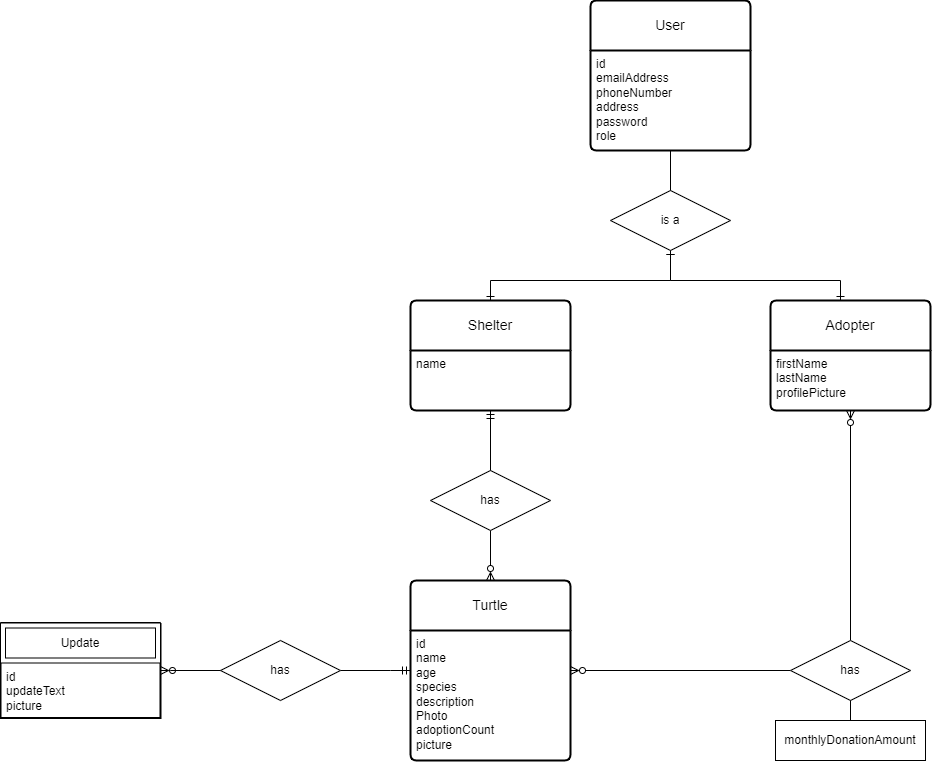

The diagram above was exported from draw.io. Its source (the exported page's mxGraphModel, read from the mxfile embedded in the PNG):
<mxGraphModel dx="2257" dy="1570" grid="1" gridSize="10" guides="1" tooltips="1" connect="1" arrows="1" fold="1" page="1" pageScale="1" pageWidth="850" pageHeight="1100" math="0" shadow="0">
  <root>
    <mxCell id="0" />
    <mxCell id="1" parent="0" />
    <mxCell id="RxhaJ-sqWRht5M0xw5P4-96" value="User" style="swimlane;childLayout=stackLayout;horizontal=1;startSize=50;horizontalStack=0;rounded=1;fontSize=14;fontStyle=0;strokeWidth=2;resizeParent=0;resizeLast=1;shadow=0;dashed=0;align=center;arcSize=4;whiteSpace=wrap;html=1;" parent="1" vertex="1">
      <mxGeometry x="180" width="160" height="150" as="geometry" />
    </mxCell>
    <mxCell id="RxhaJ-sqWRht5M0xw5P4-97" value="&lt;div&gt;&lt;span style=&quot;background-color: initial;&quot;&gt;id&lt;/span&gt;&lt;/div&gt;&lt;div&gt;&lt;span style=&quot;background-color: initial;&quot;&gt;emailAddress&lt;/span&gt;&lt;br&gt;&lt;/div&gt;&lt;div&gt;phoneNumber&lt;/div&gt;&lt;div&gt;address&lt;/div&gt;&lt;div&gt;password&lt;br&gt;role&lt;/div&gt;" style="align=left;strokeColor=none;fillColor=none;spacingLeft=4;fontSize=12;verticalAlign=top;resizable=0;rotatable=0;part=1;html=1;" parent="RxhaJ-sqWRht5M0xw5P4-96" vertex="1">
      <mxGeometry y="50" width="160" height="100" as="geometry" />
    </mxCell>
    <mxCell id="GWM5o6O9mV_dqBxBkg2_-25" style="edgeStyle=orthogonalEdgeStyle;rounded=0;orthogonalLoop=1;jettySize=auto;html=1;endArrow=none;endFill=0;startArrow=ERzeroToMany;startFill=0;" parent="1" source="RxhaJ-sqWRht5M0xw5P4-98" target="RxhaJ-sqWRht5M0xw5P4-114" edge="1">
      <mxGeometry relative="1" as="geometry" />
    </mxCell>
    <mxCell id="RxhaJ-sqWRht5M0xw5P4-98" value="Turtle" style="swimlane;childLayout=stackLayout;horizontal=1;startSize=50;horizontalStack=0;rounded=1;fontSize=14;fontStyle=0;strokeWidth=2;resizeParent=0;resizeLast=1;shadow=0;dashed=0;align=center;arcSize=4;whiteSpace=wrap;html=1;" parent="1" vertex="1">
      <mxGeometry y="580" width="160" height="180" as="geometry" />
    </mxCell>
    <mxCell id="RxhaJ-sqWRht5M0xw5P4-99" value="&lt;div&gt;id&lt;/div&gt;name&lt;div&gt;age&lt;/div&gt;&lt;div&gt;species&lt;/div&gt;&lt;div&gt;description&lt;/div&gt;&lt;div&gt;&lt;span style=&quot;background-color: initial;&quot;&gt;Photo&lt;/span&gt;&lt;br&gt;&lt;/div&gt;&lt;div&gt;adoptionCount&lt;/div&gt;&lt;div&gt;picture&lt;/div&gt;" style="align=left;strokeColor=none;fillColor=none;spacingLeft=4;fontSize=12;verticalAlign=top;resizable=0;rotatable=0;part=1;html=1;" parent="RxhaJ-sqWRht5M0xw5P4-98" vertex="1">
      <mxGeometry y="50" width="160" height="130" as="geometry" />
    </mxCell>
    <mxCell id="RxhaJ-sqWRht5M0xw5P4-110" value="Shelter" style="swimlane;childLayout=stackLayout;horizontal=1;startSize=50;horizontalStack=0;rounded=1;fontSize=14;fontStyle=0;strokeWidth=2;resizeParent=0;resizeLast=1;shadow=0;dashed=0;align=center;arcSize=4;whiteSpace=wrap;html=1;" parent="1" vertex="1">
      <mxGeometry y="300" width="160" height="110" as="geometry" />
    </mxCell>
    <mxCell id="RxhaJ-sqWRht5M0xw5P4-111" value="name" style="align=left;strokeColor=none;fillColor=none;spacingLeft=4;fontSize=12;verticalAlign=top;resizable=0;rotatable=0;part=1;html=1;" parent="RxhaJ-sqWRht5M0xw5P4-110" vertex="1">
      <mxGeometry y="50" width="160" height="60" as="geometry" />
    </mxCell>
    <mxCell id="87RqeGebs-RDwZZoac1x-1" style="edgeStyle=orthogonalEdgeStyle;rounded=0;orthogonalLoop=1;jettySize=auto;html=1;endArrow=ERzeroToMany;endFill=0;" edge="1" parent="1" source="RxhaJ-sqWRht5M0xw5P4-114" target="GWM5o6O9mV_dqBxBkg2_-1">
      <mxGeometry relative="1" as="geometry" />
    </mxCell>
    <mxCell id="87RqeGebs-RDwZZoac1x-3" style="edgeStyle=orthogonalEdgeStyle;rounded=0;orthogonalLoop=1;jettySize=auto;html=1;endArrow=none;endFill=0;" edge="1" parent="1" source="RxhaJ-sqWRht5M0xw5P4-114" target="87RqeGebs-RDwZZoac1x-2">
      <mxGeometry relative="1" as="geometry" />
    </mxCell>
    <mxCell id="RxhaJ-sqWRht5M0xw5P4-114" value="has" style="shape=rhombus;perimeter=rhombusPerimeter;whiteSpace=wrap;html=1;align=center;" parent="1" vertex="1">
      <mxGeometry x="380" y="640" width="120" height="60" as="geometry" />
    </mxCell>
    <mxCell id="RxhaJ-sqWRht5M0xw5P4-121" style="edgeStyle=orthogonalEdgeStyle;rounded=0;orthogonalLoop=1;jettySize=auto;html=1;endArrow=ERzeroToMany;endFill=0;" parent="1" source="RxhaJ-sqWRht5M0xw5P4-115" target="RxhaJ-sqWRht5M0xw5P4-98" edge="1">
      <mxGeometry relative="1" as="geometry" />
    </mxCell>
    <mxCell id="GWM5o6O9mV_dqBxBkg2_-29" style="edgeStyle=orthogonalEdgeStyle;rounded=0;orthogonalLoop=1;jettySize=auto;html=1;endArrow=ERmandOne;endFill=0;" parent="1" source="RxhaJ-sqWRht5M0xw5P4-115" target="RxhaJ-sqWRht5M0xw5P4-110" edge="1">
      <mxGeometry relative="1" as="geometry" />
    </mxCell>
    <mxCell id="RxhaJ-sqWRht5M0xw5P4-115" value="has" style="shape=rhombus;perimeter=rhombusPerimeter;whiteSpace=wrap;html=1;align=center;" parent="1" vertex="1">
      <mxGeometry x="20" y="470" width="120" height="60" as="geometry" />
    </mxCell>
    <mxCell id="GWM5o6O9mV_dqBxBkg2_-1" value="Adopter" style="swimlane;childLayout=stackLayout;horizontal=1;startSize=50;horizontalStack=0;rounded=1;fontSize=14;fontStyle=0;strokeWidth=2;resizeParent=0;resizeLast=1;shadow=0;dashed=0;align=center;arcSize=4;whiteSpace=wrap;html=1;" parent="1" vertex="1">
      <mxGeometry x="360" y="300" width="160" height="110" as="geometry" />
    </mxCell>
    <mxCell id="GWM5o6O9mV_dqBxBkg2_-2" value="&lt;div&gt;firstName&lt;/div&gt;&lt;div&gt;lastName&lt;/div&gt;&lt;div&gt;profilePicture&lt;/div&gt;&lt;div&gt;&lt;br&gt;&lt;/div&gt;" style="align=left;strokeColor=none;fillColor=none;spacingLeft=4;fontSize=12;verticalAlign=top;resizable=0;rotatable=0;part=1;html=1;" parent="GWM5o6O9mV_dqBxBkg2_-1" vertex="1">
      <mxGeometry y="50" width="160" height="60" as="geometry" />
    </mxCell>
    <mxCell id="GWM5o6O9mV_dqBxBkg2_-5" style="edgeStyle=orthogonalEdgeStyle;rounded=0;orthogonalLoop=1;jettySize=auto;html=1;endArrow=ERone;endFill=0;startArrow=ERone;startFill=0;" parent="1" source="GWM5o6O9mV_dqBxBkg2_-3" target="RxhaJ-sqWRht5M0xw5P4-110" edge="1">
      <mxGeometry relative="1" as="geometry">
        <Array as="points">
          <mxPoint x="260" y="280" />
          <mxPoint x="80" y="280" />
        </Array>
      </mxGeometry>
    </mxCell>
    <mxCell id="GWM5o6O9mV_dqBxBkg2_-6" style="edgeStyle=orthogonalEdgeStyle;rounded=0;orthogonalLoop=1;jettySize=auto;html=1;endArrow=ERone;endFill=0;startArrow=ERone;startFill=0;" parent="1" source="GWM5o6O9mV_dqBxBkg2_-3" target="GWM5o6O9mV_dqBxBkg2_-1" edge="1">
      <mxGeometry relative="1" as="geometry">
        <Array as="points">
          <mxPoint x="260" y="280" />
          <mxPoint x="430" y="280" />
        </Array>
      </mxGeometry>
    </mxCell>
    <mxCell id="GWM5o6O9mV_dqBxBkg2_-3" value="is a" style="shape=rhombus;perimeter=rhombusPerimeter;whiteSpace=wrap;html=1;align=center;" parent="1" vertex="1">
      <mxGeometry x="200" y="190" width="120" height="60" as="geometry" />
    </mxCell>
    <mxCell id="GWM5o6O9mV_dqBxBkg2_-4" style="edgeStyle=orthogonalEdgeStyle;rounded=0;orthogonalLoop=1;jettySize=auto;html=1;endArrow=none;endFill=0;" parent="1" source="RxhaJ-sqWRht5M0xw5P4-97" target="GWM5o6O9mV_dqBxBkg2_-3" edge="1">
      <mxGeometry relative="1" as="geometry" />
    </mxCell>
    <mxCell id="GWM5o6O9mV_dqBxBkg2_-8" value="" style="swimlane;childLayout=stackLayout;horizontal=1;startSize=0;horizontalStack=0;rounded=1;fontSize=14;fontStyle=0;strokeWidth=2;resizeParent=0;resizeLast=1;shadow=0;dashed=0;align=center;arcSize=4;whiteSpace=wrap;html=1;" parent="1" vertex="1">
      <mxGeometry x="-410" y="622.5" width="160" height="95" as="geometry" />
    </mxCell>
    <mxCell id="GWM5o6O9mV_dqBxBkg2_-22" value="Update" style="shape=ext;margin=3;double=1;whiteSpace=wrap;html=1;align=center;" parent="GWM5o6O9mV_dqBxBkg2_-8" vertex="1">
      <mxGeometry width="160" height="40" as="geometry" />
    </mxCell>
    <mxCell id="GWM5o6O9mV_dqBxBkg2_-9" value="id&lt;div&gt;updateText&lt;br&gt;picture&lt;/div&gt;" style="align=left;strokeColor=none;fillColor=none;spacingLeft=4;fontSize=12;verticalAlign=top;resizable=0;rotatable=0;part=1;html=1;" parent="GWM5o6O9mV_dqBxBkg2_-8" vertex="1">
      <mxGeometry y="40" width="160" height="55" as="geometry" />
    </mxCell>
    <mxCell id="GWM5o6O9mV_dqBxBkg2_-24" style="edgeStyle=orthogonalEdgeStyle;rounded=0;orthogonalLoop=1;jettySize=auto;html=1;endArrow=ERmandOne;endFill=0;" parent="1" source="GWM5o6O9mV_dqBxBkg2_-16" target="RxhaJ-sqWRht5M0xw5P4-98" edge="1">
      <mxGeometry relative="1" as="geometry">
        <Array as="points">
          <mxPoint x="-20" y="670" />
          <mxPoint x="-20" y="670" />
        </Array>
      </mxGeometry>
    </mxCell>
    <mxCell id="GWM5o6O9mV_dqBxBkg2_-16" value="has" style="shape=rhombus;perimeter=rhombusPerimeter;whiteSpace=wrap;html=1;align=center;" parent="1" vertex="1">
      <mxGeometry x="-190" y="640" width="120" height="60" as="geometry" />
    </mxCell>
    <mxCell id="GWM5o6O9mV_dqBxBkg2_-23" style="edgeStyle=orthogonalEdgeStyle;rounded=0;orthogonalLoop=1;jettySize=auto;html=1;endArrow=none;endFill=0;startArrow=ERzeroToMany;startFill=0;" parent="1" source="GWM5o6O9mV_dqBxBkg2_-9" target="GWM5o6O9mV_dqBxBkg2_-16" edge="1">
      <mxGeometry relative="1" as="geometry">
        <Array as="points">
          <mxPoint x="-240" y="670" />
          <mxPoint x="-240" y="670" />
        </Array>
      </mxGeometry>
    </mxCell>
    <mxCell id="87RqeGebs-RDwZZoac1x-2" value="monthlyDonationAmount" style="whiteSpace=wrap;html=1;align=center;" vertex="1" parent="1">
      <mxGeometry x="365" y="720" width="150" height="40" as="geometry" />
    </mxCell>
  </root>
</mxGraphModel>